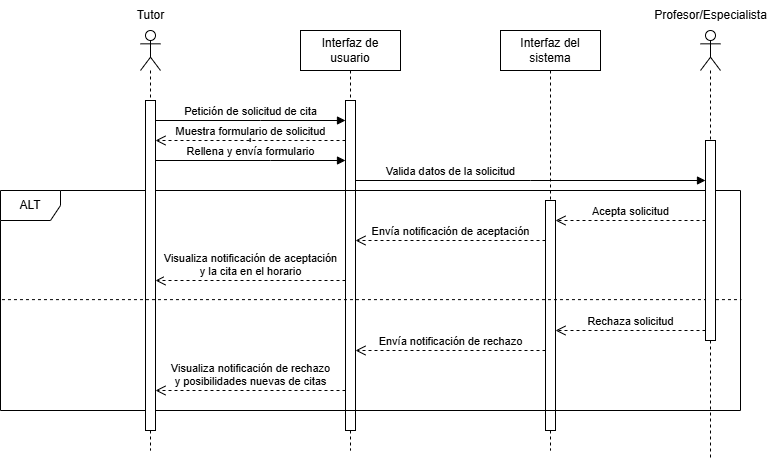

The diagram above was exported from draw.io. Its source (the exported page's mxGraphModel, read from the mxfile embedded in the PNG):
<mxGraphModel dx="1804" dy="853" grid="1" gridSize="10" guides="1" tooltips="1" connect="1" arrows="1" fold="1" page="1" pageScale="1" pageWidth="850" pageHeight="1100" math="0" shadow="0">
  <root>
    <mxCell id="0" />
    <mxCell id="1" parent="0" />
    <mxCell id="plBEUnwNY_ExbfVarg2i-6" value="" style="shape=umlLifeline;perimeter=lifelinePerimeter;whiteSpace=wrap;html=1;container=1;dropTarget=0;collapsible=0;recursiveResize=0;outlineConnect=0;portConstraint=eastwest;newEdgeStyle={&quot;curved&quot;:0,&quot;rounded&quot;:0};participant=umlActor;" vertex="1" parent="1">
      <mxGeometry x="80" y="40" width="20" height="420" as="geometry" />
    </mxCell>
    <mxCell id="aM9ryv3xv72pqoxQDRHE-5" value="Interfaz de usuario" style="shape=umlLifeline;perimeter=lifelinePerimeter;whiteSpace=wrap;html=1;container=0;dropTarget=0;collapsible=0;recursiveResize=0;outlineConnect=0;portConstraint=eastwest;newEdgeStyle={&quot;edgeStyle&quot;:&quot;elbowEdgeStyle&quot;,&quot;elbow&quot;:&quot;vertical&quot;,&quot;curved&quot;:0,&quot;rounded&quot;:0};" parent="1" vertex="1">
      <mxGeometry x="240" y="40" width="100" height="420" as="geometry" />
    </mxCell>
    <mxCell id="aM9ryv3xv72pqoxQDRHE-6" value="" style="html=1;points=[];perimeter=orthogonalPerimeter;outlineConnect=0;targetShapes=umlLifeline;portConstraint=eastwest;newEdgeStyle={&quot;edgeStyle&quot;:&quot;elbowEdgeStyle&quot;,&quot;elbow&quot;:&quot;vertical&quot;,&quot;curved&quot;:0,&quot;rounded&quot;:0};" parent="aM9ryv3xv72pqoxQDRHE-5" vertex="1">
      <mxGeometry x="45" y="70" width="10" height="330" as="geometry" />
    </mxCell>
    <mxCell id="jeomv81_eljdcPml0Ocn-1" value="Interfaz del sistema" style="shape=umlLifeline;perimeter=lifelinePerimeter;whiteSpace=wrap;html=1;container=0;dropTarget=0;collapsible=0;recursiveResize=0;outlineConnect=0;portConstraint=eastwest;newEdgeStyle={&quot;edgeStyle&quot;:&quot;elbowEdgeStyle&quot;,&quot;elbow&quot;:&quot;vertical&quot;,&quot;curved&quot;:0,&quot;rounded&quot;:0};" parent="1" vertex="1">
      <mxGeometry x="440" y="40" width="100" height="420" as="geometry" />
    </mxCell>
    <mxCell id="jeomv81_eljdcPml0Ocn-2" value="" style="html=1;points=[];perimeter=orthogonalPerimeter;outlineConnect=0;targetShapes=umlLifeline;portConstraint=eastwest;newEdgeStyle={&quot;edgeStyle&quot;:&quot;elbowEdgeStyle&quot;,&quot;elbow&quot;:&quot;vertical&quot;,&quot;curved&quot;:0,&quot;rounded&quot;:0};" parent="jeomv81_eljdcPml0Ocn-1" vertex="1">
      <mxGeometry x="45" y="170" width="10" height="230" as="geometry" />
    </mxCell>
    <mxCell id="jeomv81_eljdcPml0Ocn-14" value="Petición de solicitud de cita" style="html=1;verticalAlign=bottom;endArrow=block;curved=0;rounded=0;" parent="1" edge="1">
      <mxGeometry width="80" relative="1" as="geometry">
        <mxPoint x="95" y="130" as="sourcePoint" />
        <mxPoint x="285" y="130" as="targetPoint" />
        <Array as="points">
          <mxPoint x="200" y="130" />
        </Array>
        <mxPoint as="offset" />
      </mxGeometry>
    </mxCell>
    <mxCell id="jeomv81_eljdcPml0Ocn-17" value="r&lt;div&gt;Rellena y envía formulario&lt;/div&gt;" style="html=1;verticalAlign=bottom;endArrow=block;curved=0;rounded=0;" parent="1" edge="1">
      <mxGeometry width="80" relative="1" as="geometry">
        <mxPoint x="95" y="170" as="sourcePoint" />
        <mxPoint x="285" y="170" as="targetPoint" />
        <Array as="points">
          <mxPoint x="210" y="170" />
        </Array>
        <mxPoint as="offset" />
      </mxGeometry>
    </mxCell>
    <mxCell id="jeomv81_eljdcPml0Ocn-19" value="ALT" style="shape=umlFrame;whiteSpace=wrap;html=1;pointerEvents=0;" parent="1" vertex="1">
      <mxGeometry x="-60" y="200" width="740" height="220" as="geometry" />
    </mxCell>
    <mxCell id="jeomv81_eljdcPml0Ocn-20" value="Muestra formulario de solicitud" style="html=1;verticalAlign=bottom;endArrow=open;dashed=1;endSize=8;curved=0;rounded=0;" parent="1" edge="1">
      <mxGeometry relative="1" as="geometry">
        <mxPoint x="285" y="150" as="sourcePoint" />
        <mxPoint x="95" y="150" as="targetPoint" />
        <Array as="points">
          <mxPoint x="190" y="150" />
        </Array>
        <mxPoint as="offset" />
      </mxGeometry>
    </mxCell>
    <mxCell id="aM9ryv3xv72pqoxQDRHE-2" value="" style="html=1;points=[];perimeter=orthogonalPerimeter;outlineConnect=0;targetShapes=umlLifeline;portConstraint=eastwest;newEdgeStyle={&quot;edgeStyle&quot;:&quot;elbowEdgeStyle&quot;,&quot;elbow&quot;:&quot;vertical&quot;,&quot;curved&quot;:0,&quot;rounded&quot;:0};" parent="1" vertex="1">
      <mxGeometry x="85" y="110" width="10" height="330" as="geometry" />
    </mxCell>
    <mxCell id="jeomv81_eljdcPml0Ocn-41" value="" style="endArrow=none;dashed=1;html=1;rounded=0;exitX=0.002;exitY=0.496;exitDx=0;exitDy=0;exitPerimeter=0;entryX=1.001;entryY=0.496;entryDx=0;entryDy=0;entryPerimeter=0;" parent="1" source="jeomv81_eljdcPml0Ocn-19" target="jeomv81_eljdcPml0Ocn-19" edge="1">
      <mxGeometry width="50" height="50" relative="1" as="geometry">
        <mxPoint x="29.67" y="680" as="sourcePoint" />
        <mxPoint x="79.67" y="630" as="targetPoint" />
      </mxGeometry>
    </mxCell>
    <mxCell id="plBEUnwNY_ExbfVarg2i-8" value="" style="shape=umlLifeline;perimeter=lifelinePerimeter;whiteSpace=wrap;html=1;container=1;dropTarget=0;collapsible=0;recursiveResize=0;outlineConnect=0;portConstraint=eastwest;newEdgeStyle={&quot;curved&quot;:0,&quot;rounded&quot;:0};participant=umlActor;" vertex="1" parent="1">
      <mxGeometry x="640" y="40" width="20" height="430" as="geometry" />
    </mxCell>
    <mxCell id="plBEUnwNY_ExbfVarg2i-9" value="" style="html=1;points=[[0,0,0,0,5],[0,1,0,0,-5],[1,0,0,0,5],[1,1,0,0,-5]];perimeter=orthogonalPerimeter;outlineConnect=0;targetShapes=umlLifeline;portConstraint=eastwest;newEdgeStyle={&quot;curved&quot;:0,&quot;rounded&quot;:0};" vertex="1" parent="plBEUnwNY_ExbfVarg2i-8">
      <mxGeometry x="5" y="110" width="10" height="200" as="geometry" />
    </mxCell>
    <mxCell id="plBEUnwNY_ExbfVarg2i-10" value="Tutor" style="text;html=1;align=center;verticalAlign=middle;resizable=0;points=[];autosize=1;strokeColor=none;fillColor=none;" vertex="1" parent="1">
      <mxGeometry x="65" y="10" width="50" height="30" as="geometry" />
    </mxCell>
    <mxCell id="plBEUnwNY_ExbfVarg2i-11" value="Profesor/Especialista" style="text;html=1;align=center;verticalAlign=middle;resizable=0;points=[];autosize=1;strokeColor=none;fillColor=none;" vertex="1" parent="1">
      <mxGeometry x="580" y="10" width="140" height="30" as="geometry" />
    </mxCell>
    <mxCell id="plBEUnwNY_ExbfVarg2i-12" value="Valida datos de la solicitud" style="html=1;verticalAlign=bottom;endArrow=block;curved=0;rounded=0;" edge="1" parent="1" source="aM9ryv3xv72pqoxQDRHE-6" target="plBEUnwNY_ExbfVarg2i-9">
      <mxGeometry x="-0.4571" width="80" relative="1" as="geometry">
        <mxPoint x="290" y="190" as="sourcePoint" />
        <mxPoint x="640" y="190" as="targetPoint" />
        <Array as="points">
          <mxPoint x="470" y="190" />
        </Array>
        <mxPoint as="offset" />
      </mxGeometry>
    </mxCell>
    <mxCell id="plBEUnwNY_ExbfVarg2i-14" value="Acepta solicitud" style="html=1;verticalAlign=bottom;endArrow=open;dashed=1;endSize=8;curved=0;rounded=0;" edge="1" parent="1" source="plBEUnwNY_ExbfVarg2i-9" target="jeomv81_eljdcPml0Ocn-2">
      <mxGeometry relative="1" as="geometry">
        <mxPoint x="600" y="210" as="sourcePoint" />
        <mxPoint x="520" y="210" as="targetPoint" />
        <Array as="points">
          <mxPoint x="570" y="230" />
        </Array>
        <mxPoint as="offset" />
      </mxGeometry>
    </mxCell>
    <mxCell id="plBEUnwNY_ExbfVarg2i-16" value="Envía notificación de aceptación" style="html=1;verticalAlign=bottom;endArrow=open;dashed=1;endSize=8;curved=0;rounded=0;" edge="1" parent="1" source="jeomv81_eljdcPml0Ocn-2" target="aM9ryv3xv72pqoxQDRHE-6">
      <mxGeometry relative="1" as="geometry">
        <mxPoint x="430" y="250" as="sourcePoint" />
        <mxPoint x="350" y="250" as="targetPoint" />
        <Array as="points">
          <mxPoint x="390" y="250" />
        </Array>
      </mxGeometry>
    </mxCell>
    <mxCell id="plBEUnwNY_ExbfVarg2i-17" value="Visualiza notificación de aceptación&lt;div&gt;y la cita en el horario&lt;/div&gt;" style="html=1;verticalAlign=bottom;endArrow=open;dashed=1;endSize=8;curved=0;rounded=0;" edge="1" parent="1" source="aM9ryv3xv72pqoxQDRHE-6" target="aM9ryv3xv72pqoxQDRHE-2">
      <mxGeometry relative="1" as="geometry">
        <mxPoint x="220" y="260" as="sourcePoint" />
        <mxPoint x="140" y="260" as="targetPoint" />
        <Array as="points">
          <mxPoint x="190" y="290" />
        </Array>
      </mxGeometry>
    </mxCell>
    <mxCell id="plBEUnwNY_ExbfVarg2i-18" value="Rechaza solicitud" style="html=1;verticalAlign=bottom;endArrow=open;dashed=1;endSize=8;curved=0;rounded=0;" edge="1" parent="1" source="plBEUnwNY_ExbfVarg2i-9" target="jeomv81_eljdcPml0Ocn-2">
      <mxGeometry relative="1" as="geometry">
        <mxPoint x="610" y="330" as="sourcePoint" />
        <mxPoint x="530" y="330" as="targetPoint" />
        <Array as="points">
          <mxPoint x="570" y="340" />
        </Array>
      </mxGeometry>
    </mxCell>
    <mxCell id="plBEUnwNY_ExbfVarg2i-19" value="Envía notificación de rechazo" style="html=1;verticalAlign=bottom;endArrow=open;dashed=1;endSize=8;curved=0;rounded=0;" edge="1" parent="1" source="jeomv81_eljdcPml0Ocn-2" target="aM9ryv3xv72pqoxQDRHE-6">
      <mxGeometry relative="1" as="geometry">
        <mxPoint x="430" y="350" as="sourcePoint" />
        <mxPoint x="350" y="350" as="targetPoint" />
        <Array as="points">
          <mxPoint x="390" y="360" />
        </Array>
      </mxGeometry>
    </mxCell>
    <mxCell id="plBEUnwNY_ExbfVarg2i-20" value="Visualiza notificación de rechazo&lt;div&gt;y posibilidades nuevas de citas&lt;/div&gt;" style="html=1;verticalAlign=bottom;endArrow=open;dashed=1;endSize=8;curved=0;rounded=0;" edge="1" parent="1" source="aM9ryv3xv72pqoxQDRHE-6" target="aM9ryv3xv72pqoxQDRHE-2">
      <mxGeometry relative="1" as="geometry">
        <mxPoint x="250" y="380" as="sourcePoint" />
        <mxPoint x="170" y="380" as="targetPoint" />
        <Array as="points">
          <mxPoint x="190" y="400" />
        </Array>
      </mxGeometry>
    </mxCell>
  </root>
</mxGraphModel>